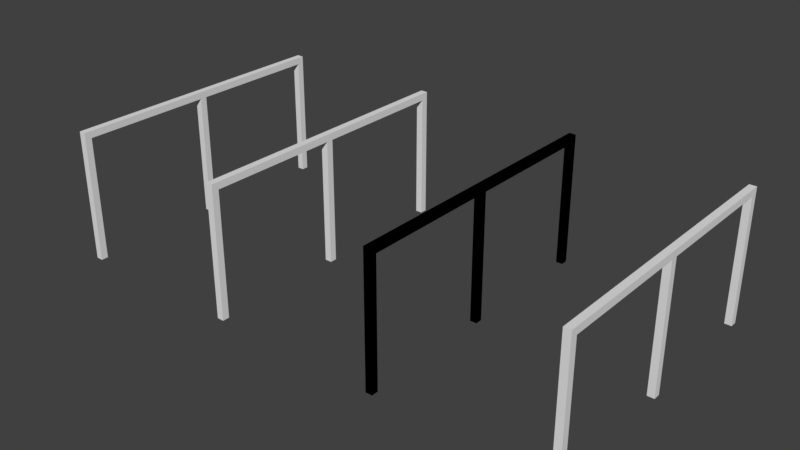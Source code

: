 # Source: fondasi.blend  (saved by Blender 2.79.0; exported with 4.5.12 LTS)
import bpy
from mathutils import Matrix  # noqa: F401  (used for matrix-valued properties, if any)

bpy.ops.wm.read_factory_settings(use_empty=True)
scene = bpy.context.scene
scene.name = 'Scene'

# ---- collections
col_collection_1 = bpy.data.collections.new('Collection 1'); scene.collection.children.link(col_collection_1)

# ---- world
world_world = bpy.data.worlds.new('World'); scene.world = world_world
world_world.color = (0.05088, 0.05088, 0.05088)
world_world.use_sun_shadow = False
world_world.sun_shadow_jitter_overblur = 0.0
world_world.cycles.sampling_method = 'MANUAL'

# ---- meshes
me_cube_006 = bpy.data.meshes.new('Cube.006')
me_cube_006.from_pydata([(0.0, -82.0, 0.0), (0.0, -82.0, 38.0), (0.0, -80.0, 0.0), (0.0, -80.0, 38.0), (2.0, -82.0, 0.0), (2.0, -82.0, 38.0), (2.0, -80.0, 0.0), (2.0, -80.0, 38.0), (0.0, -2.0, 0.0), (0.0, -2.0, 38.0), (0.0, 0.0, 0.0), (0.0, 0.0, 38.0), (2.0, -2.0, 0.0), (2.0, -2.0, 38.0), (2.0, 0.0, 0.0), (2.0, 0.0, 38.0), (0.0, -80.0, 38.0), (0.0, -2.0, 38.0), (0.0, -80.0, 36.0), (0.0, -2.0, 36.0), (2.0, -80.0, 38.0), (2.0, -2.0, 38.0), (2.0, -80.0, 36.0), (2.0, -2.0, 36.0), (0.0, -42.0, 0.0), (0.0, -42.0, 36.0), (0.0, -40.0, 0.0), (0.0, -40.0, 36.0), (2.0, -42.0, 0.0), (2.0, -42.0, 36.0), (2.0, -40.0, 0.0), (2.0, -40.0, 36.0), (49.83, -82.0, 0.0), (49.83, -82.0, 38.0), (49.83, -80.0, 0.0), (49.83, -80.0, 38.0), (51.83, -82.0, 0.0), (51.83, -82.0, 38.0), (51.83, -80.0, 0.0), (51.83, -80.0, 38.0), (49.83, -2.0, 0.0), (49.83, -2.0, 38.0), (49.83, 0.0, 0.0), (49.83, 0.0, 38.0), (51.83, -2.0, 0.0), (51.83, -2.0, 38.0), (51.83, 0.0, 0.0), (51.83, 0.0, 38.0), (49.83, -80.0, 38.0), (49.83, -2.0, 38.0), (49.83, -80.0, 36.0), (49.83, -2.0, 36.0), (51.83, -80.0, 38.0), (51.83, -2.0, 38.0), (51.83, -80.0, 36.0), (51.83, -2.0, 36.0), (49.83, -42.0, 0.0), (49.83, -42.0, 36.0), (49.83, -40.0, 0.0), (49.83, -40.0, 36.0), (51.83, -42.0, 0.0), (51.83, -42.0, 36.0), (51.83, -40.0, 0.0), (51.83, -40.0, 36.0), (99.83, -82.0, 0.0), (99.83, -82.0, 38.0), (99.83, -80.0, 0.0), (99.83, -80.0, 38.0), (101.8, -82.0, 0.0), (101.8, -82.0, 38.0), (101.8, -80.0, 0.0), (101.8, -80.0, 38.0), (99.83, -2.0, 0.0), (99.83, -2.0, 38.0), (99.83, 0.0, 0.0), (99.83, 0.0, 38.0), (101.8, -2.0, 0.0), (101.8, -2.0, 38.0), (101.8, 0.0, 0.0), (101.8, 0.0, 38.0), (99.83, -80.0, 38.0), (99.83, -2.0, 38.0), (99.83, -80.0, 36.0), (99.83, -2.0, 36.0), (101.8, -80.0, 38.0), (101.8, -2.0, 38.0), (101.8, -80.0, 36.0), (101.8, -2.0, 36.0), (99.83, -42.0, 0.0), (99.83, -42.0, 36.0), (99.83, -40.0, 0.0), (99.83, -40.0, 36.0), (101.8, -42.0, 0.0), (101.8, -42.0, 36.0), (101.8, -40.0, 0.0), (101.8, -40.0, 36.0), (99.83, -82.0, 0.0), (99.83, -82.0, 38.0), (99.83, -80.0, 0.0), (99.83, -80.0, 38.0), (101.8, -82.0, 0.0), (101.8, -82.0, 38.0), (101.8, -80.0, 0.0), (101.8, -80.0, 38.0), (99.83, -2.0, 0.0), (99.83, -2.0, 38.0), (99.83, 0.0, 0.0), (99.83, 0.0, 38.0), (101.8, -2.0, 0.0), (101.8, -2.0, 38.0), (101.8, 0.0, 0.0), (101.8, 0.0, 38.0), (99.83, -80.0, 38.0), (99.83, -2.0, 38.0), (99.83, -80.0, 36.0), (99.83, -2.0, 36.0), (101.8, -80.0, 38.0), (101.8, -2.0, 38.0), (101.8, -80.0, 36.0), (101.8, -2.0, 36.0), (99.83, -42.0, 0.0), (99.83, -42.0, 36.0), (99.83, -40.0, 0.0), (99.83, -40.0, 36.0), (101.8, -42.0, 0.0), (101.8, -42.0, 36.0), (101.8, -40.0, 0.0), (101.8, -40.0, 36.0), (149.8, -82.0, 0.0), (149.8, -82.0, 38.0), (149.8, -80.0, 0.0), (149.8, -80.0, 38.0), (151.8, -82.0, 0.0), (151.8, -82.0, 38.0), (151.8, -80.0, 0.0), (151.8, -80.0, 38.0), (149.8, -2.0, 0.0), (149.8, -2.0, 38.0), (149.8, 0.0, 0.0), (149.8, 0.0, 38.0), (151.8, -2.0, 0.0), (151.8, -2.0, 38.0), (151.8, 0.0, 0.0), (151.8, 0.0, 38.0), (149.8, -80.0, 38.0), (149.8, -2.0, 38.0), (149.8, -80.0, 36.0), (149.8, -2.0, 36.0), (151.8, -80.0, 38.0), (151.8, -2.0, 38.0), (151.8, -80.0, 36.0), (151.8, -2.0, 36.0), (149.8, -42.0, 0.0), (149.8, -42.0, 36.0), (149.8, -40.0, 0.0), (149.8, -40.0, 36.0), (151.8, -42.0, 0.0), (151.8, -42.0, 36.0), (151.8, -40.0, 0.0), (151.8, -40.0, 36.0)], [], [(0, 1, 3, 2), (2, 3, 7, 6), (6, 7, 5, 4), (4, 5, 1, 0), (2, 6, 4, 0), (7, 3, 1, 5), (8, 9, 11, 10), (10, 11, 15, 14), (14, 15, 13, 12), (12, 13, 9, 8), (10, 14, 12, 8), (15, 11, 9, 13), (16, 17, 19, 18), (18, 19, 23, 22), (22, 23, 21, 20), (20, 21, 17, 16), (18, 22, 20, 16), (23, 19, 17, 21), (24, 25, 27, 26), (26, 27, 31, 30), (30, 31, 29, 28), (28, 29, 25, 24), (26, 30, 28, 24), (31, 27, 25, 29), (32, 33, 35, 34), (34, 35, 39, 38), (38, 39, 37, 36), (36, 37, 33, 32), (34, 38, 36, 32), (39, 35, 33, 37), (40, 41, 43, 42), (42, 43, 47, 46), (46, 47, 45, 44), (44, 45, 41, 40), (42, 46, 44, 40), (47, 43, 41, 45), (48, 49, 51, 50), (50, 51, 55, 54), (54, 55, 53, 52), (52, 53, 49, 48), (50, 54, 52, 48), (56, 57, 59, 58), (58, 59, 63, 62), (62, 63, 61, 60), (60, 61, 57, 56), (58, 62, 60, 56), (64, 65, 67, 66), (66, 67, 71, 70), (70, 71, 69, 68), (68, 69, 65, 64), (66, 70, 68, 64), (71, 67, 65, 69), (72, 73, 75, 74), (74, 75, 79, 78), (78, 79, 77, 76), (76, 77, 73, 72), (74, 78, 76, 72), (79, 75, 73, 77), (80, 81, 83, 82), (82, 83, 87, 86), (86, 87, 85, 84), (84, 85, 81, 80), (82, 86, 84, 80), (88, 89, 91, 90), (90, 91, 95, 94), (94, 95, 93, 92), (92, 93, 89, 88), (90, 94, 92, 88), (96, 97, 99, 98), (98, 99, 103, 102), (102, 103, 101, 100), (100, 101, 97, 96), (98, 102, 100, 96), (103, 99, 97, 101), (104, 105, 107, 106), (106, 107, 111, 110), (110, 111, 109, 108), (108, 109, 105, 104), (106, 110, 108, 104), (111, 107, 105, 109), (112, 113, 115, 114), (114, 115, 119, 118), (118, 119, 117, 116), (116, 117, 113, 112), (114, 118, 116, 112), (120, 121, 123, 122), (122, 123, 127, 126), (126, 127, 125, 124), (124, 125, 121, 120), (122, 126, 124, 120), (128, 129, 131, 130), (130, 131, 135, 134), (134, 135, 133, 132), (132, 133, 129, 128), (130, 134, 132, 128), (135, 131, 129, 133), (136, 137, 139, 138), (138, 139, 143, 142), (142, 143, 141, 140), (140, 141, 137, 136), (138, 142, 140, 136), (143, 139, 137, 141), (144, 145, 147, 146), (146, 147, 151, 150), (150, 151, 149, 148), (148, 149, 145, 144), (146, 150, 148, 144), (152, 153, 155, 154), (154, 155, 159, 158), (158, 159, 157, 156), (156, 157, 153, 152), (154, 158, 156, 152)])
me_cube_006.use_remesh_preserve_volume = False
me_cube_006.use_remesh_preserve_attributes = False
me_cube_006.use_mirror_vertex_groups = False
me_cube_006.update()

# ---- objects
ob_cube_001 = bpy.data.objects.new('Cube.001', me_cube_006)

# ---- transforms, parenting, visibility, modifiers, constraints
ob_cube_001.location = (0.0, 0.0, 0.0)
ob_cube_001.lineart.crease_threshold = 0.0

# ---- collection membership
col_collection_1.objects.link(ob_cube_001)

# ---- scene / render settings (as saved in the file)
scene.frame_start = 1; scene.frame_end = 250; scene.frame_set(0)
scene.render.engine = 'BLENDER_EEVEE_NEXT'
scene.render.resolution_percentage = 50
scene.render.dither_intensity = 0.0
scene.cycles.use_denoising = False
scene.cycles.samples = 128
scene.cycles.sampling_pattern = 'TABULATED_SOBOL'
scene.cycles.use_adaptive_sampling = False
scene.cycles.use_light_tree = False
scene.cycles.blur_glossy = 0.0
scene.cycles.sample_clamp_indirect = 0.0
scene.view_settings.view_transform = 'Standard'
bpy.context.view_layer.update()

# ---- added for rendering (the .blend has no active camera and no usable light): camera, sun
cam_auto = bpy.data.cameras.new('AutoCamera')
cam_auto.lens = 50.0
cam_auto.sensor_width = 36.0
cam_auto.clip_end = 2869.07
ob_auto_camera = bpy.data.objects.new('AutoCamera', cam_auto)
scene.collection.objects.link(ob_auto_camera)
ob_auto_camera.location = (239.396, -237.177, 149.785)
ob_auto_camera.rotation_euler = (1.09748, -7.21219e-08, 0.694738)
scene.camera = ob_auto_camera
light_auto_sun = bpy.data.lights.new('AutoSun', 'SUN')
light_auto_sun.energy = 3.0
light_auto_sun.angle = 0.0523599
ob_auto_sun = bpy.data.objects.new('AutoSun', light_auto_sun)
scene.collection.objects.link(ob_auto_sun)
ob_auto_sun.rotation_euler = (0.872665, 0.174533, 0.523599)
bpy.context.view_layer.update()
